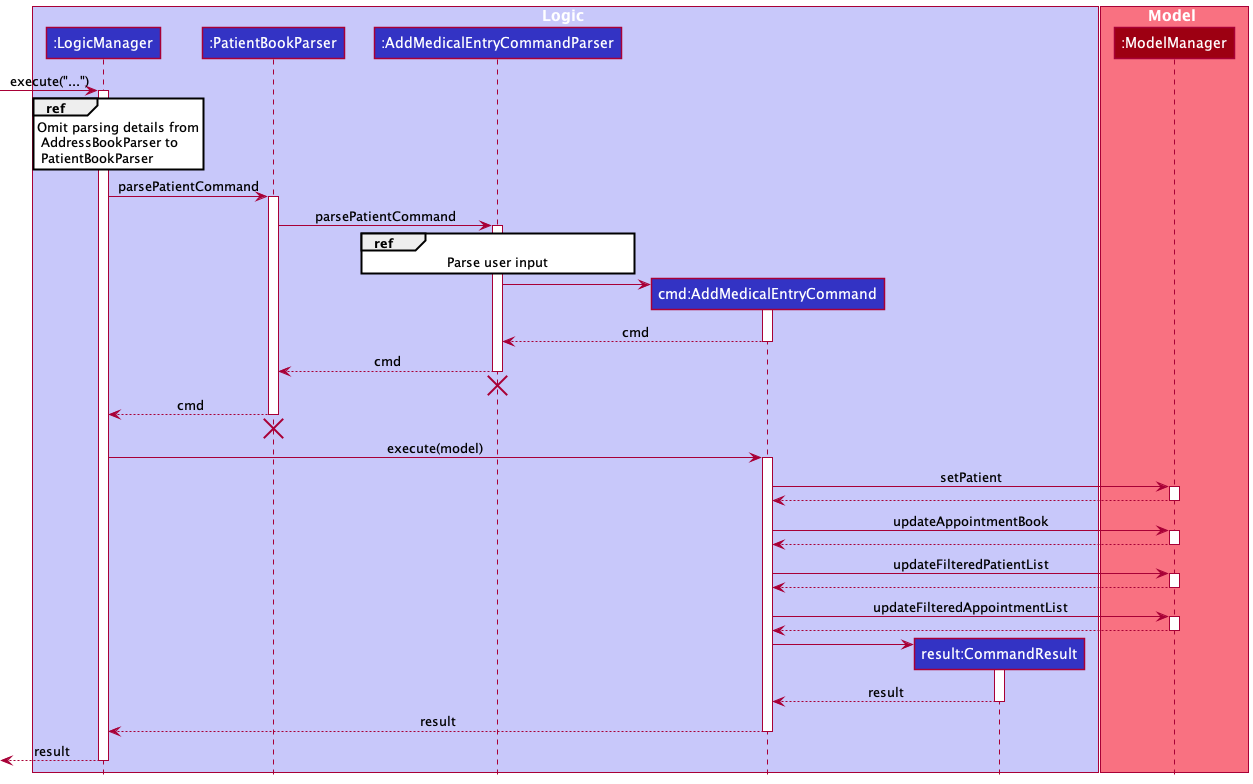

The diagram above was rendered by PlantUML. Its source (embedded in the PNG):
@startuml
!include style.puml

box Logic LOGIC_COLOR_T1
participant ":LogicManager" as LogicManager LOGIC_COLOR
participant ":PatientBookParser" as PatientBookParser LOGIC_COLOR
participant ":AddMedicalEntryCommandParser" as AddMedicalEntryCommandParser LOGIC_COLOR
participant "cmd:AddMedicalEntryCommand" as AddMedicalEntryCommand LOGIC_COLOR
participant ":ModelManager" as ModelManager MODEL_COLOR
participant "result:CommandResult" as CommandResult LOGIC_COLOR
end box

box Model MODEL_COLOR_T1
participant ":ModelManager" as ModelManager MODEL_COLOR
end box

[-> LogicManager : execute("...")
activate LogicManager

ref over LogicManager: Omit parsing details from\n AddressBookParser to\n PatientBookParser
LogicManager -> PatientBookParser : parsePatientCommand
activate PatientBookParser
PatientBookParser -> AddMedicalEntryCommandParser : parsePatientCommand
activate AddMedicalEntryCommandParser
ref over AddMedicalEntryCommandParser: Parse user input

create AddMedicalEntryCommand
AddMedicalEntryCommandParser -> AddMedicalEntryCommand
activate AddMedicalEntryCommand

AddMedicalEntryCommand --> AddMedicalEntryCommandParser : cmd
deactivate AddMedicalEntryCommand
AddMedicalEntryCommandParser --> PatientBookParser : cmd
deactivate AddMedicalEntryCommandParser
AddMedicalEntryCommandParser -[hidden]-> LogicManager
destroy AddMedicalEntryCommandParser

PatientBookParser --> LogicManager : cmd
deactivate PatientBookParser
PatientBookParser -[hidden]-> LogicManager
destroy PatientBookParser


LogicManager -> AddMedicalEntryCommand : execute(model)
activate AddMedicalEntryCommand

AddMedicalEntryCommand -> ModelManager : setPatient
activate ModelManager
ModelManager --> AddMedicalEntryCommand
deactivate ModelManager
AddMedicalEntryCommand -> ModelManager : updateAppointmentBook
activate ModelManager
ModelManager --> AddMedicalEntryCommand
deactivate ModelManager
AddMedicalEntryCommand -> ModelManager : updateFilteredPatientList
activate ModelManager
ModelManager --> AddMedicalEntryCommand
deactivate ModelManager
AddMedicalEntryCommand -> ModelManager : updateFilteredAppointmentList
activate ModelManager
ModelManager --> AddMedicalEntryCommand
deactivate ModelManager

create CommandResult
AddMedicalEntryCommand -> CommandResult
activate CommandResult

CommandResult --> AddMedicalEntryCommand : result
deactivate CommandResult

AddMedicalEntryCommand --> LogicManager : result
deactivate AddMedicalEntryCommand

[<--LogicManager : result
deactivate LogicManager
@enduml